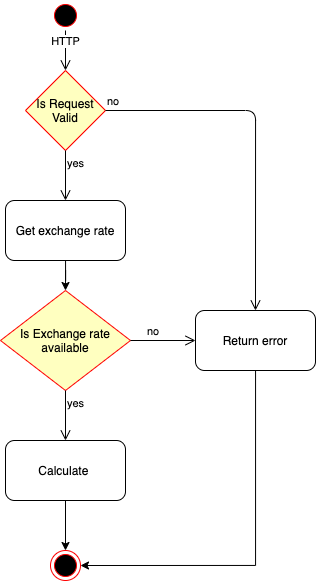

The diagram above was exported from draw.io. Its source (the exported page's mxGraphModel, read from the mxfile embedded in the PNG):
<mxGraphModel dx="1395" dy="814" grid="1" gridSize="10" guides="1" tooltips="1" connect="1" arrows="1" fold="1" page="1" pageScale="1" pageWidth="850" pageHeight="1100" math="0" shadow="0">
  <root>
    <mxCell id="0" />
    <mxCell id="1" parent="0" />
    <mxCell id="mOgD8HC_epuyp-E9kaGA-1" value="" style="ellipse;html=1;shape=startState;fillColor=#000000;strokeColor=#ff0000;" vertex="1" parent="1">
      <mxGeometry x="385" y="10" width="30" height="30" as="geometry" />
    </mxCell>
    <mxCell id="mOgD8HC_epuyp-E9kaGA-2" value="HTTP" style="edgeStyle=orthogonalEdgeStyle;html=1;verticalAlign=bottom;endArrow=open;endSize=8;entryX=0.5;entryY=0;entryDx=0;entryDy=0;" edge="1" source="mOgD8HC_epuyp-E9kaGA-1" parent="1" target="mOgD8HC_epuyp-E9kaGA-7">
      <mxGeometry relative="1" as="geometry">
        <mxPoint x="405" y="100" as="targetPoint" />
      </mxGeometry>
    </mxCell>
    <mxCell id="mOgD8HC_epuyp-E9kaGA-3" value="" style="ellipse;html=1;shape=endState;fillColor=#000000;strokeColor=#ff0000;" vertex="1" parent="1">
      <mxGeometry x="385" y="560" width="30" height="30" as="geometry" />
    </mxCell>
    <mxCell id="mOgD8HC_epuyp-E9kaGA-7" value="Is Request Valid" style="rhombus;whiteSpace=wrap;html=1;fillColor=#ffffc0;strokeColor=#ff0000;" vertex="1" parent="1">
      <mxGeometry x="360" y="80" width="80" height="80" as="geometry" />
    </mxCell>
    <mxCell id="mOgD8HC_epuyp-E9kaGA-8" value="no" style="edgeStyle=orthogonalEdgeStyle;html=1;align=left;verticalAlign=bottom;endArrow=open;endSize=8;entryX=0.5;entryY=0;entryDx=0;entryDy=0;" edge="1" source="mOgD8HC_epuyp-E9kaGA-7" parent="1" target="mOgD8HC_epuyp-E9kaGA-11">
      <mxGeometry x="-1" relative="1" as="geometry">
        <mxPoint x="540" y="120" as="targetPoint" />
      </mxGeometry>
    </mxCell>
    <mxCell id="mOgD8HC_epuyp-E9kaGA-9" value="yes" style="edgeStyle=orthogonalEdgeStyle;html=1;align=left;verticalAlign=top;endArrow=open;endSize=8;" edge="1" source="mOgD8HC_epuyp-E9kaGA-7" parent="1">
      <mxGeometry x="-1" relative="1" as="geometry">
        <mxPoint x="400" y="210" as="targetPoint" />
      </mxGeometry>
    </mxCell>
    <mxCell id="mOgD8HC_epuyp-E9kaGA-14" style="edgeStyle=orthogonalEdgeStyle;rounded=0;orthogonalLoop=1;jettySize=auto;html=1;entryX=1;entryY=0.5;entryDx=0;entryDy=0;" edge="1" parent="1" source="mOgD8HC_epuyp-E9kaGA-11" target="mOgD8HC_epuyp-E9kaGA-3">
      <mxGeometry relative="1" as="geometry">
        <Array as="points">
          <mxPoint x="590" y="575" />
        </Array>
      </mxGeometry>
    </mxCell>
    <mxCell id="mOgD8HC_epuyp-E9kaGA-11" value="Return error" style="rounded=1;whiteSpace=wrap;html=1;" vertex="1" parent="1">
      <mxGeometry x="530" y="320" width="120" height="60" as="geometry" />
    </mxCell>
    <mxCell id="mOgD8HC_epuyp-E9kaGA-24" style="edgeStyle=orthogonalEdgeStyle;rounded=0;orthogonalLoop=1;jettySize=auto;html=1;entryX=0.5;entryY=0;entryDx=0;entryDy=0;" edge="1" parent="1" source="mOgD8HC_epuyp-E9kaGA-15" target="mOgD8HC_epuyp-E9kaGA-17">
      <mxGeometry relative="1" as="geometry" />
    </mxCell>
    <mxCell id="mOgD8HC_epuyp-E9kaGA-15" value="Get exchange rate" style="rounded=1;whiteSpace=wrap;html=1;" vertex="1" parent="1">
      <mxGeometry x="340" y="210" width="120" height="60" as="geometry" />
    </mxCell>
    <mxCell id="mOgD8HC_epuyp-E9kaGA-17" value="Is Exchange rate available" style="rhombus;whiteSpace=wrap;html=1;fillColor=#ffffc0;strokeColor=#ff0000;" vertex="1" parent="1">
      <mxGeometry x="335" y="300" width="130" height="100" as="geometry" />
    </mxCell>
    <mxCell id="mOgD8HC_epuyp-E9kaGA-18" value="no" style="edgeStyle=orthogonalEdgeStyle;html=1;align=left;verticalAlign=bottom;endArrow=open;endSize=8;exitX=1;exitY=0.5;exitDx=0;exitDy=0;entryX=0;entryY=0.5;entryDx=0;entryDy=0;" edge="1" source="mOgD8HC_epuyp-E9kaGA-17" parent="1" target="mOgD8HC_epuyp-E9kaGA-11">
      <mxGeometry x="-0.5385" relative="1" as="geometry">
        <mxPoint x="250" y="350" as="targetPoint" />
        <mxPoint as="offset" />
      </mxGeometry>
    </mxCell>
    <mxCell id="mOgD8HC_epuyp-E9kaGA-19" value="yes" style="edgeStyle=orthogonalEdgeStyle;html=1;align=left;verticalAlign=top;endArrow=open;endSize=8;entryX=0.5;entryY=0;entryDx=0;entryDy=0;" edge="1" source="mOgD8HC_epuyp-E9kaGA-17" parent="1" target="mOgD8HC_epuyp-E9kaGA-26">
      <mxGeometry x="-1" relative="1" as="geometry">
        <mxPoint x="400" y="440" as="targetPoint" />
      </mxGeometry>
    </mxCell>
    <mxCell id="mOgD8HC_epuyp-E9kaGA-27" style="edgeStyle=orthogonalEdgeStyle;rounded=0;orthogonalLoop=1;jettySize=auto;html=1;entryX=0.5;entryY=0;entryDx=0;entryDy=0;" edge="1" parent="1" source="mOgD8HC_epuyp-E9kaGA-26" target="mOgD8HC_epuyp-E9kaGA-3">
      <mxGeometry relative="1" as="geometry" />
    </mxCell>
    <mxCell id="mOgD8HC_epuyp-E9kaGA-26" value="Calculate&amp;nbsp;" style="rounded=1;whiteSpace=wrap;html=1;" vertex="1" parent="1">
      <mxGeometry x="340" y="450" width="120" height="60" as="geometry" />
    </mxCell>
  </root>
</mxGraphModel>